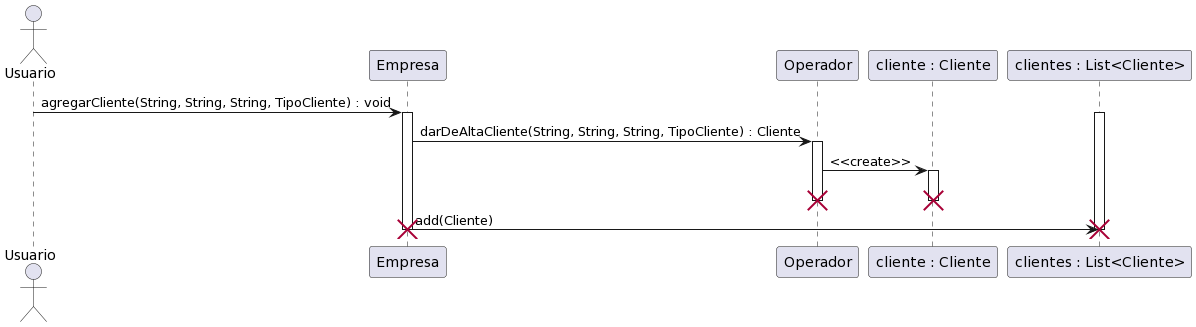

The diagram above was rendered by PlantUML. Its source (embedded in the PNG):
@startuml
actor Usuario
participant Empresa
participant Operador
participant "cliente : Cliente" as Cliente
participant "clientes : List<Cliente>" as Clientes

Usuario -> Empresa : agregarCliente(String, String, String, TipoCliente) : void
activate Empresa
activate Clientes
Empresa -> Operador : darDeAltaCliente(String, String, String, TipoCliente) : Cliente
activate Operador
Operador -> Cliente : <<create>>
activate Cliente
destroy Cliente
destroy Operador
Empresa -> Clientes : add(Cliente)
destroy Clientes
destroy Empresa
@enduml